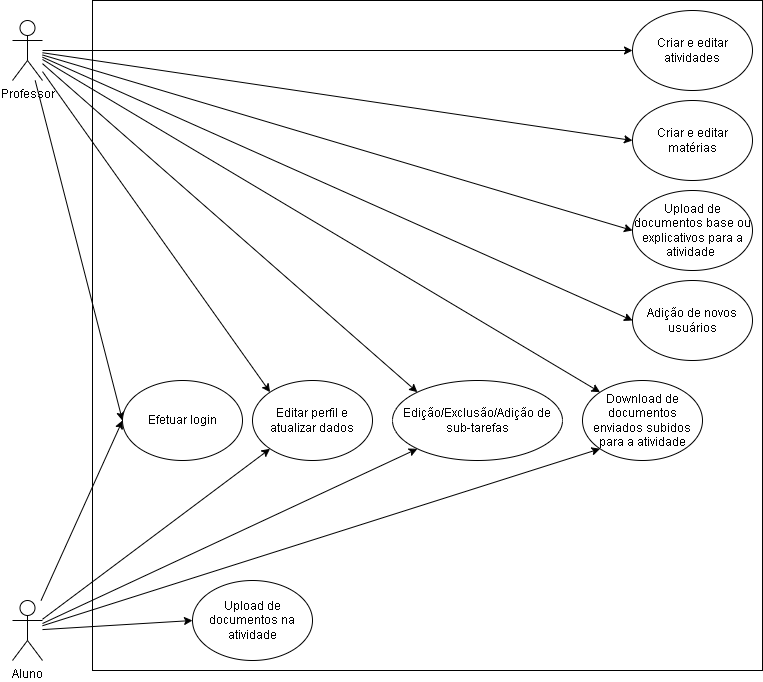

The diagram above was exported from draw.io. Its source (the exported page's mxGraphModel, read from the mxfile embedded in the PNG):
<mxGraphModel dx="751" dy="487" grid="1" gridSize="10" guides="1" tooltips="1" connect="1" arrows="1" fold="1" page="1" pageScale="1" pageWidth="827" pageHeight="1169" math="0" shadow="0">
  <root>
    <mxCell id="0" />
    <mxCell id="1" parent="0" />
    <mxCell id="E1Mk7X3f-1JLW2YpTEEo-4" value="" style="whiteSpace=wrap;html=1;aspect=fixed;" vertex="1" parent="1">
      <mxGeometry x="120" y="20" width="670" height="670" as="geometry" />
    </mxCell>
    <mxCell id="E1Mk7X3f-1JLW2YpTEEo-9" style="edgeStyle=none;rounded=0;orthogonalLoop=1;jettySize=auto;html=1;entryX=0;entryY=0;entryDx=0;entryDy=0;" edge="1" parent="1" source="E1Mk7X3f-1JLW2YpTEEo-1" target="E1Mk7X3f-1JLW2YpTEEo-8">
      <mxGeometry relative="1" as="geometry" />
    </mxCell>
    <mxCell id="E1Mk7X3f-1JLW2YpTEEo-12" style="edgeStyle=none;rounded=0;orthogonalLoop=1;jettySize=auto;html=1;entryX=0;entryY=0.5;entryDx=0;entryDy=0;" edge="1" parent="1" source="E1Mk7X3f-1JLW2YpTEEo-1" target="E1Mk7X3f-1JLW2YpTEEo-5">
      <mxGeometry relative="1" as="geometry" />
    </mxCell>
    <mxCell id="E1Mk7X3f-1JLW2YpTEEo-16" style="edgeStyle=none;rounded=0;orthogonalLoop=1;jettySize=auto;html=1;" edge="1" parent="1" source="E1Mk7X3f-1JLW2YpTEEo-1" target="E1Mk7X3f-1JLW2YpTEEo-15">
      <mxGeometry relative="1" as="geometry" />
    </mxCell>
    <mxCell id="E1Mk7X3f-1JLW2YpTEEo-19" style="edgeStyle=none;rounded=0;orthogonalLoop=1;jettySize=auto;html=1;entryX=0;entryY=0;entryDx=0;entryDy=0;" edge="1" parent="1" source="E1Mk7X3f-1JLW2YpTEEo-1" target="E1Mk7X3f-1JLW2YpTEEo-17">
      <mxGeometry relative="1" as="geometry" />
    </mxCell>
    <mxCell id="E1Mk7X3f-1JLW2YpTEEo-23" style="edgeStyle=none;rounded=0;orthogonalLoop=1;jettySize=auto;html=1;entryX=0;entryY=0.5;entryDx=0;entryDy=0;" edge="1" parent="1" source="E1Mk7X3f-1JLW2YpTEEo-1" target="E1Mk7X3f-1JLW2YpTEEo-22">
      <mxGeometry relative="1" as="geometry" />
    </mxCell>
    <mxCell id="E1Mk7X3f-1JLW2YpTEEo-26" style="edgeStyle=none;rounded=0;orthogonalLoop=1;jettySize=auto;html=1;entryX=0;entryY=0;entryDx=0;entryDy=0;" edge="1" parent="1" source="E1Mk7X3f-1JLW2YpTEEo-1" target="E1Mk7X3f-1JLW2YpTEEo-25">
      <mxGeometry relative="1" as="geometry" />
    </mxCell>
    <mxCell id="E1Mk7X3f-1JLW2YpTEEo-29" style="edgeStyle=none;rounded=0;orthogonalLoop=1;jettySize=auto;html=1;entryX=0;entryY=0.5;entryDx=0;entryDy=0;" edge="1" parent="1" source="E1Mk7X3f-1JLW2YpTEEo-1" target="E1Mk7X3f-1JLW2YpTEEo-28">
      <mxGeometry relative="1" as="geometry" />
    </mxCell>
    <mxCell id="E1Mk7X3f-1JLW2YpTEEo-31" style="edgeStyle=none;rounded=0;orthogonalLoop=1;jettySize=auto;html=1;entryX=0;entryY=0.5;entryDx=0;entryDy=0;" edge="1" parent="1" source="E1Mk7X3f-1JLW2YpTEEo-1" target="E1Mk7X3f-1JLW2YpTEEo-30">
      <mxGeometry relative="1" as="geometry" />
    </mxCell>
    <mxCell id="E1Mk7X3f-1JLW2YpTEEo-1" value="Professor" style="shape=umlActor;verticalLabelPosition=bottom;verticalAlign=top;html=1;outlineConnect=0;" vertex="1" parent="1">
      <mxGeometry x="40" y="40" width="30" height="60" as="geometry" />
    </mxCell>
    <mxCell id="E1Mk7X3f-1JLW2YpTEEo-10" style="edgeStyle=none;rounded=0;orthogonalLoop=1;jettySize=auto;html=1;entryX=0;entryY=1;entryDx=0;entryDy=0;" edge="1" parent="1" source="E1Mk7X3f-1JLW2YpTEEo-2" target="E1Mk7X3f-1JLW2YpTEEo-8">
      <mxGeometry relative="1" as="geometry" />
    </mxCell>
    <mxCell id="E1Mk7X3f-1JLW2YpTEEo-11" style="edgeStyle=none;rounded=0;orthogonalLoop=1;jettySize=auto;html=1;entryX=0;entryY=0.5;entryDx=0;entryDy=0;" edge="1" parent="1" source="E1Mk7X3f-1JLW2YpTEEo-2" target="E1Mk7X3f-1JLW2YpTEEo-5">
      <mxGeometry relative="1" as="geometry" />
    </mxCell>
    <mxCell id="E1Mk7X3f-1JLW2YpTEEo-18" style="edgeStyle=none;rounded=0;orthogonalLoop=1;jettySize=auto;html=1;entryX=0;entryY=1;entryDx=0;entryDy=0;" edge="1" parent="1" source="E1Mk7X3f-1JLW2YpTEEo-2" target="E1Mk7X3f-1JLW2YpTEEo-17">
      <mxGeometry relative="1" as="geometry" />
    </mxCell>
    <mxCell id="E1Mk7X3f-1JLW2YpTEEo-21" style="edgeStyle=none;rounded=0;orthogonalLoop=1;jettySize=auto;html=1;entryX=0;entryY=0.5;entryDx=0;entryDy=0;" edge="1" parent="1" source="E1Mk7X3f-1JLW2YpTEEo-2" target="E1Mk7X3f-1JLW2YpTEEo-20">
      <mxGeometry relative="1" as="geometry" />
    </mxCell>
    <mxCell id="E1Mk7X3f-1JLW2YpTEEo-27" style="edgeStyle=none;rounded=0;orthogonalLoop=1;jettySize=auto;html=1;entryX=0;entryY=1;entryDx=0;entryDy=0;" edge="1" parent="1" source="E1Mk7X3f-1JLW2YpTEEo-2" target="E1Mk7X3f-1JLW2YpTEEo-25">
      <mxGeometry relative="1" as="geometry" />
    </mxCell>
    <mxCell id="E1Mk7X3f-1JLW2YpTEEo-2" value="Aluno" style="shape=umlActor;verticalLabelPosition=bottom;verticalAlign=top;html=1;outlineConnect=0;" vertex="1" parent="1">
      <mxGeometry x="40" y="620" width="30" height="60" as="geometry" />
    </mxCell>
    <mxCell id="E1Mk7X3f-1JLW2YpTEEo-5" value="Efetuar login" style="ellipse;whiteSpace=wrap;html=1;" vertex="1" parent="1">
      <mxGeometry x="150" y="400" width="120" height="80" as="geometry" />
    </mxCell>
    <mxCell id="E1Mk7X3f-1JLW2YpTEEo-8" value="Editar perfil e atualizar dados" style="ellipse;whiteSpace=wrap;html=1;" vertex="1" parent="1">
      <mxGeometry x="280" y="400" width="120" height="80" as="geometry" />
    </mxCell>
    <mxCell id="E1Mk7X3f-1JLW2YpTEEo-15" value="Criar e editar atividades" style="ellipse;whiteSpace=wrap;html=1;" vertex="1" parent="1">
      <mxGeometry x="660" y="30" width="120" height="80" as="geometry" />
    </mxCell>
    <mxCell id="E1Mk7X3f-1JLW2YpTEEo-17" value="Edição/Exclusão/Adição de sub-tarefas" style="ellipse;whiteSpace=wrap;html=1;" vertex="1" parent="1">
      <mxGeometry x="420" y="400" width="170" height="80" as="geometry" />
    </mxCell>
    <mxCell id="E1Mk7X3f-1JLW2YpTEEo-20" value="Upload de documentos na atividade" style="ellipse;whiteSpace=wrap;html=1;" vertex="1" parent="1">
      <mxGeometry x="220" y="600" width="120" height="80" as="geometry" />
    </mxCell>
    <mxCell id="E1Mk7X3f-1JLW2YpTEEo-22" value="Criar e editar matérias" style="ellipse;whiteSpace=wrap;html=1;" vertex="1" parent="1">
      <mxGeometry x="660" y="120" width="120" height="80" as="geometry" />
    </mxCell>
    <mxCell id="E1Mk7X3f-1JLW2YpTEEo-25" value="Download de documentos enviados subidos para a atividade" style="ellipse;whiteSpace=wrap;html=1;" vertex="1" parent="1">
      <mxGeometry x="610" y="400" width="120" height="80" as="geometry" />
    </mxCell>
    <mxCell id="E1Mk7X3f-1JLW2YpTEEo-28" value="Upload de documentos base ou explicativos para a atividade&amp;nbsp;" style="ellipse;whiteSpace=wrap;html=1;" vertex="1" parent="1">
      <mxGeometry x="660" y="210" width="120" height="80" as="geometry" />
    </mxCell>
    <mxCell id="E1Mk7X3f-1JLW2YpTEEo-30" value="Adição de novos usuários" style="ellipse;whiteSpace=wrap;html=1;" vertex="1" parent="1">
      <mxGeometry x="660" y="300" width="120" height="80" as="geometry" />
    </mxCell>
  </root>
</mxGraphModel>